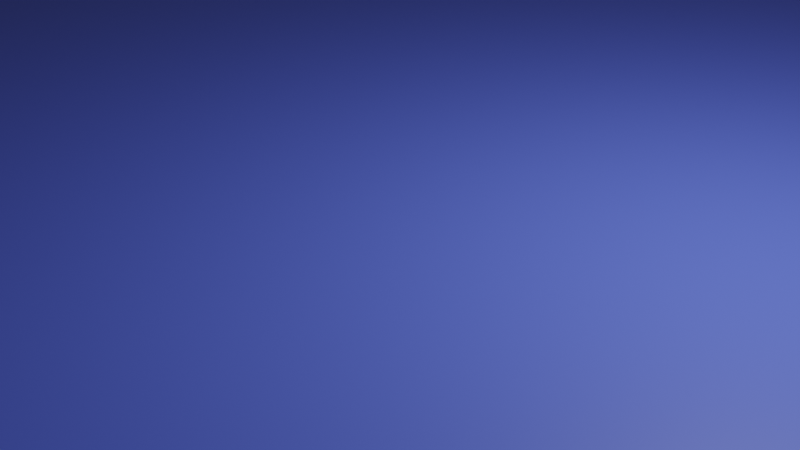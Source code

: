 # Source: Floor.blend  (saved by Blender 2.83.19; exported with 4.5.12 LTS)
import bpy
from mathutils import Matrix  # noqa: F401  (used for matrix-valued properties, if any)

bpy.ops.wm.read_factory_settings(use_empty=True)
scene = bpy.context.scene
scene.name = 'Scene'

# ---- collections
col_collection = bpy.data.collections.new('Collection'); scene.collection.children.link(col_collection)

# ---- materials (node trees are filled in below, after node groups)
mat_floor = bpy.data.materials.new('Floor')
mat_floor.use_transparent_shadow = False

# ---- material node trees
mat_floor.use_nodes = True; mat_floor.node_tree.nodes.clear()
_N = mat_floor.node_tree.nodes; _L = mat_floor.node_tree.links
n0 = _N.new('ShaderNodeBsdfPrincipled'); n0.name = 'Principled BSDF'; n0.location = (10, 300)
n0.distribution = 'GGX'
n0.subsurface_method = 'BURLEY'
n0.inputs[0].default_value = (0.1036, 0.153, 0.8, 1.0)
n0.inputs[3].default_value = 1.45
n0.inputs[27].default_value = (0.0, 0.0, 0.0, 1.0)
n0.inputs[28].default_value = 1.0
n1 = _N.new('ShaderNodeOutputMaterial'); n1.name = 'Material Output'; n1.location = (300, 300)
_L.new(n0.outputs[0], n1.inputs[0])
n1.is_active_output = True

# ---- world
world_world = bpy.data.worlds.new('World'); scene.world = world_world
world_world.use_nodes = True; world_world.node_tree.nodes.clear()
_N = world_world.node_tree.nodes; _L = world_world.node_tree.links
n0 = _N.new('ShaderNodeOutputWorld'); n0.name = 'World Output'; n0.location = (300, 300)
n1 = _N.new('ShaderNodeBackground'); n1.name = 'Background'; n1.location = (10, 300)
n1.inputs[0].default_value = (0.05088, 0.05088, 0.05088, 1.0)
_L.new(n1.outputs[0], n0.inputs[0])
n0.is_active_output = True
world_world.color = (0.05088, 0.05088, 0.05088)
world_world.use_sun_shadow = False
world_world.sun_shadow_jitter_overblur = 0.0

# ---- cameras
cam_camera = bpy.data.cameras.new('Camera')
cam_camera.clip_end = 100.0
cam_camera.ortho_scale = 7.314

# ---- lights
light_light = bpy.data.lights.new('Light', 'POINT')
light_light.transmission_factor = 0.0
light_light.energy = 1000.0
light_light.shadow_soft_size = 0.1
light_light.shadow_maximum_resolution = 0.006
light_light.use_absolute_resolution = True

# ---- meshes
me_cube = bpy.data.meshes.new('Cube')
me_cube.from_pydata([(32.0, 32.0, 0.5), (32.0, 32.0, -0.5), (32.0, -32.0, 0.5), (32.0, -32.0, -0.5), (-32.0, 32.0, 0.5), (-32.0, 32.0, -0.5), (-32.0, -32.0, 0.5), (-32.0, -32.0, -0.5)], [], [(0, 4, 6, 2), (3, 2, 6, 7), (7, 6, 4, 5), (5, 1, 3, 7), (1, 0, 2, 3), (5, 4, 0, 1)])
_uv = me_cube.uv_layers.new(name='UVMap')
_uv.uv.foreach_set('vector', [0.625, 0.5, 0.875, 0.5, 0.875, 0.75, 0.625, 0.75, 0.375, 0.75, 0.625, 0.75, 0.625, 1.0, 0.375, 1.0, 0.375, 0.0, 0.625, 0.0, 0.625, 0.25, 0.375, 0.25, 0.125, 0.5, 0.375, 0.5, 0.375, 0.75, 0.125, 0.75, 0.375, 0.5, 0.625, 0.5, 0.625, 0.75, 0.375, 0.75, 0.375, 0.25, 0.625, 0.25, 0.625, 0.5, 0.375, 0.5])
me_cube.materials.append(mat_floor)
me_cube.use_remesh_preserve_volume = False
me_cube.use_remesh_preserve_attributes = False
me_cube.use_mirror_vertex_groups = False
me_cube.update()

# ---- objects
ob_cube = bpy.data.objects.new('Cube', me_cube)
ob_light = bpy.data.objects.new('Light', light_light)
ob_camera = bpy.data.objects.new('Camera', cam_camera)

# ---- transforms, parenting, visibility, modifiers, constraints
ob_cube.location = (0.0, 0.0, 0.0)
ob_cube.lock_rotations_4d = False
ob_cube.empty_display_type = 'ARROWS'
ob_cube.lineart.crease_threshold = 0.0
ob_light.location = (4.076, 1.005, 5.904)
ob_light.rotation_euler = (0.6503, 0.05522, 1.866)
ob_light.lock_rotations_4d = False
ob_light.empty_display_type = 'ARROWS'
ob_light.color = (0.0, 0.0, 0.0, 0.0)
ob_light.lineart.crease_threshold = 0.0
ob_camera.location = (7.359, -6.926, 4.958)
ob_camera.rotation_euler = (1.109, 0.0, 0.8149)
ob_camera.lock_rotations_4d = False
ob_camera.empty_display_type = 'ARROWS'
ob_camera.color = (0.0, 0.0, 0.0, 0.0)
ob_camera.display_type = 'WIRE'
ob_camera.lineart.crease_threshold = 0.0

# ---- collection membership
col_collection.objects.link(ob_cube)
col_collection.objects.link(ob_light)
col_collection.objects.link(ob_camera)

# ---- scene / render settings (as saved in the file)
scene.camera = ob_camera
scene.frame_start = 1; scene.frame_end = 250; scene.frame_set(1)
scene.render.engine = 'BLENDER_EEVEE_NEXT'
scene.cycles.use_denoising = False
scene.cycles.samples = 128
scene.cycles.sampling_pattern = 'TABULATED_SOBOL'
scene.cycles.use_adaptive_sampling = False
scene.cycles.use_light_tree = False
scene.view_settings.view_transform = 'Filmic'
bpy.context.view_layer.update()
